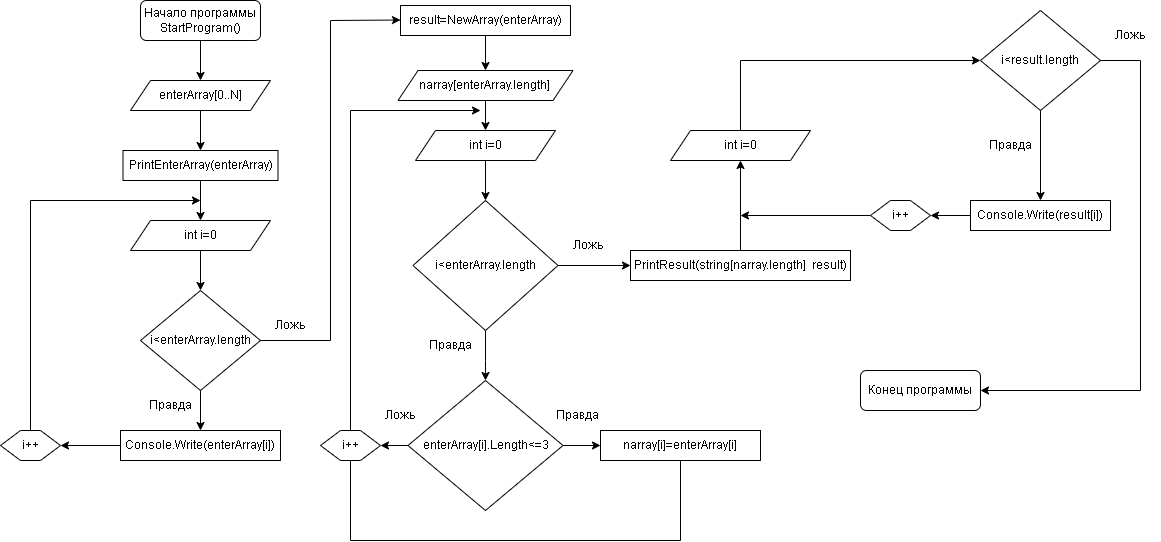

The diagram above was exported from draw.io. Its source (the exported page's mxGraphModel, read from the mxfile embedded in the PNG):
<mxGraphModel dx="1421" dy="764" grid="1" gridSize="10" guides="1" tooltips="1" connect="1" arrows="1" fold="1" page="1" pageScale="1" pageWidth="827" pageHeight="1169" math="0" shadow="0">
  <root>
    <mxCell id="WIyWlLk6GJQsqaUBKTNV-0" />
    <mxCell id="WIyWlLk6GJQsqaUBKTNV-1" parent="WIyWlLk6GJQsqaUBKTNV-0" />
    <mxCell id="ysczZiY_bE_IA1VYQahu-2" style="edgeStyle=orthogonalEdgeStyle;rounded=0;orthogonalLoop=1;jettySize=auto;html=1;entryX=0.5;entryY=0;entryDx=0;entryDy=0;" edge="1" parent="WIyWlLk6GJQsqaUBKTNV-1" source="ysczZiY_bE_IA1VYQahu-0" target="ysczZiY_bE_IA1VYQahu-1">
      <mxGeometry relative="1" as="geometry" />
    </mxCell>
    <mxCell id="ysczZiY_bE_IA1VYQahu-0" value="Начало программы&lt;br&gt;StartProgram()" style="rounded=1;whiteSpace=wrap;html=1;" vertex="1" parent="WIyWlLk6GJQsqaUBKTNV-1">
      <mxGeometry x="360" y="40" width="120" height="40" as="geometry" />
    </mxCell>
    <mxCell id="ysczZiY_bE_IA1VYQahu-10" style="edgeStyle=orthogonalEdgeStyle;rounded=0;orthogonalLoop=1;jettySize=auto;html=1;entryX=0.5;entryY=0;entryDx=0;entryDy=0;" edge="1" parent="WIyWlLk6GJQsqaUBKTNV-1" source="ysczZiY_bE_IA1VYQahu-1" target="ysczZiY_bE_IA1VYQahu-9">
      <mxGeometry relative="1" as="geometry" />
    </mxCell>
    <mxCell id="ysczZiY_bE_IA1VYQahu-1" value="enterArray[0..N]" style="shape=parallelogram;perimeter=parallelogramPerimeter;whiteSpace=wrap;html=1;fixedSize=1;" vertex="1" parent="WIyWlLk6GJQsqaUBKTNV-1">
      <mxGeometry x="350" y="120" width="140" height="30" as="geometry" />
    </mxCell>
    <mxCell id="ysczZiY_bE_IA1VYQahu-13" style="edgeStyle=orthogonalEdgeStyle;rounded=0;orthogonalLoop=1;jettySize=auto;html=1;entryX=0.5;entryY=0;entryDx=0;entryDy=0;" edge="1" parent="WIyWlLk6GJQsqaUBKTNV-1" source="ysczZiY_bE_IA1VYQahu-9">
      <mxGeometry relative="1" as="geometry">
        <mxPoint x="420" y="260" as="targetPoint" />
      </mxGeometry>
    </mxCell>
    <mxCell id="ysczZiY_bE_IA1VYQahu-9" value="PrintEnterArray(enterArray)" style="rounded=0;whiteSpace=wrap;html=1;" vertex="1" parent="WIyWlLk6GJQsqaUBKTNV-1">
      <mxGeometry x="342.5" y="190" width="155" height="30" as="geometry" />
    </mxCell>
    <mxCell id="ysczZiY_bE_IA1VYQahu-15" style="edgeStyle=orthogonalEdgeStyle;rounded=0;orthogonalLoop=1;jettySize=auto;html=1;entryX=0.5;entryY=0;entryDx=0;entryDy=0;" edge="1" parent="WIyWlLk6GJQsqaUBKTNV-1" target="ysczZiY_bE_IA1VYQahu-14">
      <mxGeometry relative="1" as="geometry">
        <mxPoint x="420" y="290" as="sourcePoint" />
      </mxGeometry>
    </mxCell>
    <mxCell id="ysczZiY_bE_IA1VYQahu-17" style="edgeStyle=orthogonalEdgeStyle;rounded=0;orthogonalLoop=1;jettySize=auto;html=1;entryX=0.5;entryY=0;entryDx=0;entryDy=0;" edge="1" parent="WIyWlLk6GJQsqaUBKTNV-1" source="ysczZiY_bE_IA1VYQahu-14" target="ysczZiY_bE_IA1VYQahu-16">
      <mxGeometry relative="1" as="geometry" />
    </mxCell>
    <mxCell id="ysczZiY_bE_IA1VYQahu-14" value="i&amp;lt;enterArray.length" style="rhombus;whiteSpace=wrap;html=1;" vertex="1" parent="WIyWlLk6GJQsqaUBKTNV-1">
      <mxGeometry x="360" y="330" width="120" height="100" as="geometry" />
    </mxCell>
    <mxCell id="ysczZiY_bE_IA1VYQahu-24" style="edgeStyle=orthogonalEdgeStyle;rounded=0;orthogonalLoop=1;jettySize=auto;html=1;entryX=1;entryY=0.5;entryDx=0;entryDy=0;" edge="1" parent="WIyWlLk6GJQsqaUBKTNV-1" source="ysczZiY_bE_IA1VYQahu-16" target="ysczZiY_bE_IA1VYQahu-23">
      <mxGeometry relative="1" as="geometry" />
    </mxCell>
    <mxCell id="ysczZiY_bE_IA1VYQahu-16" value="Console.Write(enterArray[i])" style="rounded=0;whiteSpace=wrap;html=1;" vertex="1" parent="WIyWlLk6GJQsqaUBKTNV-1">
      <mxGeometry x="340" y="470" width="160" height="30" as="geometry" />
    </mxCell>
    <mxCell id="ysczZiY_bE_IA1VYQahu-23" value="i++" style="shape=hexagon;perimeter=hexagonPerimeter2;whiteSpace=wrap;html=1;fixedSize=1;" vertex="1" parent="WIyWlLk6GJQsqaUBKTNV-1">
      <mxGeometry x="220" y="470" width="60" height="30" as="geometry" />
    </mxCell>
    <mxCell id="ysczZiY_bE_IA1VYQahu-26" value="" style="endArrow=classic;html=1;rounded=0;" edge="1" parent="WIyWlLk6GJQsqaUBKTNV-1">
      <mxGeometry width="50" height="50" relative="1" as="geometry">
        <mxPoint x="250" y="240" as="sourcePoint" />
        <mxPoint x="420" y="240" as="targetPoint" />
      </mxGeometry>
    </mxCell>
    <mxCell id="ysczZiY_bE_IA1VYQahu-32" style="edgeStyle=orthogonalEdgeStyle;rounded=0;orthogonalLoop=1;jettySize=auto;html=1;entryX=0.5;entryY=0;entryDx=0;entryDy=0;" edge="1" parent="WIyWlLk6GJQsqaUBKTNV-1" source="ysczZiY_bE_IA1VYQahu-27" target="ysczZiY_bE_IA1VYQahu-31">
      <mxGeometry relative="1" as="geometry" />
    </mxCell>
    <mxCell id="ysczZiY_bE_IA1VYQahu-27" value="result=NewArray(enterArray)" style="rounded=0;whiteSpace=wrap;html=1;" vertex="1" parent="WIyWlLk6GJQsqaUBKTNV-1">
      <mxGeometry x="620" y="45" width="170" height="30" as="geometry" />
    </mxCell>
    <mxCell id="ysczZiY_bE_IA1VYQahu-28" value="int i=0" style="shape=parallelogram;perimeter=parallelogramPerimeter;whiteSpace=wrap;html=1;fixedSize=1;" vertex="1" parent="WIyWlLk6GJQsqaUBKTNV-1">
      <mxGeometry x="350" y="260" width="140" height="30" as="geometry" />
    </mxCell>
    <mxCell id="ysczZiY_bE_IA1VYQahu-30" value="" style="endArrow=classic;html=1;rounded=0;" edge="1" parent="WIyWlLk6GJQsqaUBKTNV-1">
      <mxGeometry width="50" height="50" relative="1" as="geometry">
        <mxPoint x="550" y="60" as="sourcePoint" />
        <mxPoint x="620" y="59.5" as="targetPoint" />
      </mxGeometry>
    </mxCell>
    <mxCell id="ysczZiY_bE_IA1VYQahu-34" style="edgeStyle=orthogonalEdgeStyle;rounded=0;orthogonalLoop=1;jettySize=auto;html=1;entryX=0.5;entryY=0;entryDx=0;entryDy=0;" edge="1" parent="WIyWlLk6GJQsqaUBKTNV-1" source="ysczZiY_bE_IA1VYQahu-31" target="ysczZiY_bE_IA1VYQahu-33">
      <mxGeometry relative="1" as="geometry" />
    </mxCell>
    <mxCell id="ysczZiY_bE_IA1VYQahu-31" value="narray[enterArray.length]&amp;nbsp;" style="shape=parallelogram;perimeter=parallelogramPerimeter;whiteSpace=wrap;html=1;fixedSize=1;" vertex="1" parent="WIyWlLk6GJQsqaUBKTNV-1">
      <mxGeometry x="617.5" y="110" width="175" height="30" as="geometry" />
    </mxCell>
    <mxCell id="ysczZiY_bE_IA1VYQahu-35" style="edgeStyle=orthogonalEdgeStyle;rounded=0;orthogonalLoop=1;jettySize=auto;html=1;" edge="1" parent="WIyWlLk6GJQsqaUBKTNV-1" source="ysczZiY_bE_IA1VYQahu-33">
      <mxGeometry relative="1" as="geometry">
        <mxPoint x="705" y="240" as="targetPoint" />
      </mxGeometry>
    </mxCell>
    <mxCell id="ysczZiY_bE_IA1VYQahu-33" value="int i=0" style="shape=parallelogram;perimeter=parallelogramPerimeter;whiteSpace=wrap;html=1;fixedSize=1;" vertex="1" parent="WIyWlLk6GJQsqaUBKTNV-1">
      <mxGeometry x="635" y="170" width="140" height="30" as="geometry" />
    </mxCell>
    <mxCell id="ysczZiY_bE_IA1VYQahu-38" style="edgeStyle=orthogonalEdgeStyle;rounded=0;orthogonalLoop=1;jettySize=auto;html=1;" edge="1" parent="WIyWlLk6GJQsqaUBKTNV-1" source="ysczZiY_bE_IA1VYQahu-36">
      <mxGeometry relative="1" as="geometry">
        <mxPoint x="705" y="420" as="targetPoint" />
        <Array as="points">
          <mxPoint x="705" y="400" />
          <mxPoint x="705" y="400" />
        </Array>
      </mxGeometry>
    </mxCell>
    <mxCell id="ysczZiY_bE_IA1VYQahu-58" style="edgeStyle=orthogonalEdgeStyle;rounded=0;orthogonalLoop=1;jettySize=auto;html=1;entryX=0;entryY=0.5;entryDx=0;entryDy=0;" edge="1" parent="WIyWlLk6GJQsqaUBKTNV-1" source="ysczZiY_bE_IA1VYQahu-36" target="ysczZiY_bE_IA1VYQahu-56">
      <mxGeometry relative="1" as="geometry" />
    </mxCell>
    <mxCell id="ysczZiY_bE_IA1VYQahu-36" value="i&amp;lt;enterArray.length" style="rhombus;whiteSpace=wrap;html=1;" vertex="1" parent="WIyWlLk6GJQsqaUBKTNV-1">
      <mxGeometry x="632.5" y="240" width="145" height="130" as="geometry" />
    </mxCell>
    <mxCell id="ysczZiY_bE_IA1VYQahu-43" style="edgeStyle=orthogonalEdgeStyle;rounded=0;orthogonalLoop=1;jettySize=auto;html=1;" edge="1" parent="WIyWlLk6GJQsqaUBKTNV-1" source="ysczZiY_bE_IA1VYQahu-37">
      <mxGeometry relative="1" as="geometry">
        <mxPoint x="600" y="485" as="targetPoint" />
      </mxGeometry>
    </mxCell>
    <mxCell id="ysczZiY_bE_IA1VYQahu-51" value="" style="edgeStyle=orthogonalEdgeStyle;rounded=0;orthogonalLoop=1;jettySize=auto;html=1;" edge="1" parent="WIyWlLk6GJQsqaUBKTNV-1" source="ysczZiY_bE_IA1VYQahu-37" target="ysczZiY_bE_IA1VYQahu-40">
      <mxGeometry relative="1" as="geometry" />
    </mxCell>
    <mxCell id="ysczZiY_bE_IA1VYQahu-37" value="enterArray[i].Length&amp;lt;=3" style="rhombus;whiteSpace=wrap;html=1;" vertex="1" parent="WIyWlLk6GJQsqaUBKTNV-1">
      <mxGeometry x="627.5" y="420" width="155" height="130" as="geometry" />
    </mxCell>
    <mxCell id="ysczZiY_bE_IA1VYQahu-40" value="narray[i]=enterArray[i]" style="rounded=0;whiteSpace=wrap;html=1;" vertex="1" parent="WIyWlLk6GJQsqaUBKTNV-1">
      <mxGeometry x="820" y="470" width="160" height="30" as="geometry" />
    </mxCell>
    <mxCell id="ysczZiY_bE_IA1VYQahu-42" value="i++" style="shape=hexagon;perimeter=hexagonPerimeter2;whiteSpace=wrap;html=1;fixedSize=1;" vertex="1" parent="WIyWlLk6GJQsqaUBKTNV-1">
      <mxGeometry x="540" y="470" width="60" height="30" as="geometry" />
    </mxCell>
    <mxCell id="ysczZiY_bE_IA1VYQahu-48" value="" style="endArrow=classic;html=1;rounded=0;" edge="1" parent="WIyWlLk6GJQsqaUBKTNV-1">
      <mxGeometry width="50" height="50" relative="1" as="geometry">
        <mxPoint x="570" y="150" as="sourcePoint" />
        <mxPoint x="700" y="150" as="targetPoint" />
      </mxGeometry>
    </mxCell>
    <mxCell id="ysczZiY_bE_IA1VYQahu-52" value="" style="endArrow=none;html=1;rounded=0;entryX=0.5;entryY=1;entryDx=0;entryDy=0;" edge="1" parent="WIyWlLk6GJQsqaUBKTNV-1" target="ysczZiY_bE_IA1VYQahu-40">
      <mxGeometry width="50" height="50" relative="1" as="geometry">
        <mxPoint x="900" y="580" as="sourcePoint" />
        <mxPoint x="800" y="320" as="targetPoint" />
      </mxGeometry>
    </mxCell>
    <mxCell id="ysczZiY_bE_IA1VYQahu-53" value="" style="endArrow=none;html=1;rounded=0;" edge="1" parent="WIyWlLk6GJQsqaUBKTNV-1">
      <mxGeometry width="50" height="50" relative="1" as="geometry">
        <mxPoint x="570" y="580" as="sourcePoint" />
        <mxPoint x="900" y="580" as="targetPoint" />
      </mxGeometry>
    </mxCell>
    <mxCell id="ysczZiY_bE_IA1VYQahu-55" value="" style="endArrow=none;html=1;rounded=0;entryX=0.5;entryY=1;entryDx=0;entryDy=0;" edge="1" parent="WIyWlLk6GJQsqaUBKTNV-1" target="ysczZiY_bE_IA1VYQahu-42">
      <mxGeometry width="50" height="50" relative="1" as="geometry">
        <mxPoint x="570" y="580" as="sourcePoint" />
        <mxPoint x="800" y="320" as="targetPoint" />
      </mxGeometry>
    </mxCell>
    <mxCell id="ysczZiY_bE_IA1VYQahu-60" value="" style="edgeStyle=orthogonalEdgeStyle;rounded=0;orthogonalLoop=1;jettySize=auto;html=1;" edge="1" parent="WIyWlLk6GJQsqaUBKTNV-1" source="ysczZiY_bE_IA1VYQahu-56" target="ysczZiY_bE_IA1VYQahu-59">
      <mxGeometry relative="1" as="geometry" />
    </mxCell>
    <mxCell id="ysczZiY_bE_IA1VYQahu-56" value="PrintResult(string[narray.length]&amp;nbsp; result)" style="rounded=0;whiteSpace=wrap;html=1;" vertex="1" parent="WIyWlLk6GJQsqaUBKTNV-1">
      <mxGeometry x="850" y="290" width="220" height="30" as="geometry" />
    </mxCell>
    <mxCell id="ysczZiY_bE_IA1VYQahu-59" value="int i=0" style="shape=parallelogram;perimeter=parallelogramPerimeter;whiteSpace=wrap;html=1;fixedSize=1;" vertex="1" parent="WIyWlLk6GJQsqaUBKTNV-1">
      <mxGeometry x="890" y="170" width="140" height="30" as="geometry" />
    </mxCell>
    <mxCell id="ysczZiY_bE_IA1VYQahu-66" style="edgeStyle=orthogonalEdgeStyle;rounded=0;orthogonalLoop=1;jettySize=auto;html=1;entryX=0.5;entryY=0;entryDx=0;entryDy=0;" edge="1" parent="WIyWlLk6GJQsqaUBKTNV-1" source="ysczZiY_bE_IA1VYQahu-62" target="ysczZiY_bE_IA1VYQahu-65">
      <mxGeometry relative="1" as="geometry" />
    </mxCell>
    <mxCell id="ysczZiY_bE_IA1VYQahu-62" value="i&amp;lt;result.length" style="rhombus;whiteSpace=wrap;html=1;" vertex="1" parent="WIyWlLk6GJQsqaUBKTNV-1">
      <mxGeometry x="1200" y="50" width="120" height="100" as="geometry" />
    </mxCell>
    <mxCell id="ysczZiY_bE_IA1VYQahu-64" value="" style="endArrow=classic;html=1;rounded=0;entryX=0;entryY=0.5;entryDx=0;entryDy=0;" edge="1" parent="WIyWlLk6GJQsqaUBKTNV-1" target="ysczZiY_bE_IA1VYQahu-62">
      <mxGeometry width="50" height="50" relative="1" as="geometry">
        <mxPoint x="960" y="100" as="sourcePoint" />
        <mxPoint x="800" y="300" as="targetPoint" />
      </mxGeometry>
    </mxCell>
    <mxCell id="ysczZiY_bE_IA1VYQahu-69" style="edgeStyle=orthogonalEdgeStyle;rounded=0;orthogonalLoop=1;jettySize=auto;html=1;" edge="1" parent="WIyWlLk6GJQsqaUBKTNV-1" source="ysczZiY_bE_IA1VYQahu-65" target="ysczZiY_bE_IA1VYQahu-68">
      <mxGeometry relative="1" as="geometry" />
    </mxCell>
    <mxCell id="ysczZiY_bE_IA1VYQahu-65" value="Console.Write(result[i])" style="rounded=0;whiteSpace=wrap;html=1;" vertex="1" parent="WIyWlLk6GJQsqaUBKTNV-1">
      <mxGeometry x="1190" y="240" width="140" height="30" as="geometry" />
    </mxCell>
    <mxCell id="ysczZiY_bE_IA1VYQahu-70" style="edgeStyle=orthogonalEdgeStyle;rounded=0;orthogonalLoop=1;jettySize=auto;html=1;" edge="1" parent="WIyWlLk6GJQsqaUBKTNV-1" source="ysczZiY_bE_IA1VYQahu-68">
      <mxGeometry relative="1" as="geometry">
        <mxPoint x="960" y="255" as="targetPoint" />
      </mxGeometry>
    </mxCell>
    <mxCell id="ysczZiY_bE_IA1VYQahu-68" value="i++" style="shape=hexagon;perimeter=hexagonPerimeter2;whiteSpace=wrap;html=1;fixedSize=1;" vertex="1" parent="WIyWlLk6GJQsqaUBKTNV-1">
      <mxGeometry x="1090" y="240" width="60" height="30" as="geometry" />
    </mxCell>
    <mxCell id="ysczZiY_bE_IA1VYQahu-72" value="Конец программы" style="rounded=1;whiteSpace=wrap;html=1;" vertex="1" parent="WIyWlLk6GJQsqaUBKTNV-1">
      <mxGeometry x="1080" y="410" width="120" height="40" as="geometry" />
    </mxCell>
    <mxCell id="ysczZiY_bE_IA1VYQahu-73" value="" style="endArrow=classic;html=1;rounded=0;entryX=1;entryY=0.5;entryDx=0;entryDy=0;" edge="1" parent="WIyWlLk6GJQsqaUBKTNV-1" target="ysczZiY_bE_IA1VYQahu-72">
      <mxGeometry width="50" height="50" relative="1" as="geometry">
        <mxPoint x="1360" y="430" as="sourcePoint" />
        <mxPoint x="900" y="350" as="targetPoint" />
      </mxGeometry>
    </mxCell>
    <mxCell id="ysczZiY_bE_IA1VYQahu-74" value="Правда" style="text;html=1;strokeColor=none;fillColor=none;align=center;verticalAlign=middle;whiteSpace=wrap;rounded=0;" vertex="1" parent="WIyWlLk6GJQsqaUBKTNV-1">
      <mxGeometry x="640" y="370" width="60" height="30" as="geometry" />
    </mxCell>
    <mxCell id="ysczZiY_bE_IA1VYQahu-75" value="Ложь" style="text;html=1;strokeColor=none;fillColor=none;align=center;verticalAlign=middle;whiteSpace=wrap;rounded=0;" vertex="1" parent="WIyWlLk6GJQsqaUBKTNV-1">
      <mxGeometry x="777.5" y="270" width="60" height="30" as="geometry" />
    </mxCell>
    <mxCell id="ysczZiY_bE_IA1VYQahu-76" value="Правда" style="text;html=1;strokeColor=none;fillColor=none;align=center;verticalAlign=middle;whiteSpace=wrap;rounded=0;" vertex="1" parent="WIyWlLk6GJQsqaUBKTNV-1">
      <mxGeometry x="767" y="440" width="60" height="30" as="geometry" />
    </mxCell>
    <mxCell id="ysczZiY_bE_IA1VYQahu-77" value="Ложь" style="text;html=1;strokeColor=none;fillColor=none;align=center;verticalAlign=middle;whiteSpace=wrap;rounded=0;" vertex="1" parent="WIyWlLk6GJQsqaUBKTNV-1">
      <mxGeometry x="590" y="440" width="60" height="30" as="geometry" />
    </mxCell>
    <mxCell id="ysczZiY_bE_IA1VYQahu-78" value="Ложь" style="text;html=1;strokeColor=none;fillColor=none;align=center;verticalAlign=middle;whiteSpace=wrap;rounded=0;" vertex="1" parent="WIyWlLk6GJQsqaUBKTNV-1">
      <mxGeometry x="480" y="350" width="60" height="30" as="geometry" />
    </mxCell>
    <mxCell id="ysczZiY_bE_IA1VYQahu-79" value="Правда" style="text;html=1;strokeColor=none;fillColor=none;align=center;verticalAlign=middle;whiteSpace=wrap;rounded=0;" vertex="1" parent="WIyWlLk6GJQsqaUBKTNV-1">
      <mxGeometry x="360" y="430" width="60" height="30" as="geometry" />
    </mxCell>
    <mxCell id="ysczZiY_bE_IA1VYQahu-80" value="Правда" style="text;html=1;strokeColor=none;fillColor=none;align=center;verticalAlign=middle;whiteSpace=wrap;rounded=0;" vertex="1" parent="WIyWlLk6GJQsqaUBKTNV-1">
      <mxGeometry x="1200" y="170" width="60" height="30" as="geometry" />
    </mxCell>
    <mxCell id="ysczZiY_bE_IA1VYQahu-81" value="Ложь" style="text;html=1;strokeColor=none;fillColor=none;align=center;verticalAlign=middle;whiteSpace=wrap;rounded=0;" vertex="1" parent="WIyWlLk6GJQsqaUBKTNV-1">
      <mxGeometry x="1320" y="60" width="60" height="30" as="geometry" />
    </mxCell>
    <mxCell id="ysczZiY_bE_IA1VYQahu-83" value="" style="endArrow=none;html=1;rounded=0;" edge="1" parent="WIyWlLk6GJQsqaUBKTNV-1">
      <mxGeometry width="50" height="50" relative="1" as="geometry">
        <mxPoint x="550" y="380" as="sourcePoint" />
        <mxPoint x="550" y="60" as="targetPoint" />
      </mxGeometry>
    </mxCell>
    <mxCell id="ysczZiY_bE_IA1VYQahu-84" value="" style="endArrow=none;html=1;rounded=0;exitX=0;exitY=1;exitDx=0;exitDy=0;" edge="1" parent="WIyWlLk6GJQsqaUBKTNV-1" source="ysczZiY_bE_IA1VYQahu-78">
      <mxGeometry width="50" height="50" relative="1" as="geometry">
        <mxPoint x="850" y="400" as="sourcePoint" />
        <mxPoint x="550" y="380" as="targetPoint" />
      </mxGeometry>
    </mxCell>
    <mxCell id="ysczZiY_bE_IA1VYQahu-85" value="" style="endArrow=none;html=1;rounded=0;entryX=0.5;entryY=0;entryDx=0;entryDy=0;" edge="1" parent="WIyWlLk6GJQsqaUBKTNV-1" target="ysczZiY_bE_IA1VYQahu-23">
      <mxGeometry width="50" height="50" relative="1" as="geometry">
        <mxPoint x="250" y="240" as="sourcePoint" />
        <mxPoint x="258" y="470" as="targetPoint" />
      </mxGeometry>
    </mxCell>
    <mxCell id="ysczZiY_bE_IA1VYQahu-86" value="" style="endArrow=none;html=1;rounded=0;" edge="1" parent="WIyWlLk6GJQsqaUBKTNV-1" target="ysczZiY_bE_IA1VYQahu-42">
      <mxGeometry width="50" height="50" relative="1" as="geometry">
        <mxPoint x="570" y="150" as="sourcePoint" />
        <mxPoint x="900" y="350" as="targetPoint" />
      </mxGeometry>
    </mxCell>
    <mxCell id="ysczZiY_bE_IA1VYQahu-87" value="" style="endArrow=none;html=1;rounded=0;exitX=0.5;exitY=0;exitDx=0;exitDy=0;" edge="1" parent="WIyWlLk6GJQsqaUBKTNV-1" source="ysczZiY_bE_IA1VYQahu-59">
      <mxGeometry width="50" height="50" relative="1" as="geometry">
        <mxPoint x="850" y="400" as="sourcePoint" />
        <mxPoint x="960" y="100" as="targetPoint" />
      </mxGeometry>
    </mxCell>
    <mxCell id="ysczZiY_bE_IA1VYQahu-88" value="" style="endArrow=none;html=1;rounded=0;exitX=1;exitY=0.5;exitDx=0;exitDy=0;" edge="1" parent="WIyWlLk6GJQsqaUBKTNV-1" source="ysczZiY_bE_IA1VYQahu-62">
      <mxGeometry width="50" height="50" relative="1" as="geometry">
        <mxPoint x="850" y="400" as="sourcePoint" />
        <mxPoint x="1360" y="100" as="targetPoint" />
      </mxGeometry>
    </mxCell>
    <mxCell id="ysczZiY_bE_IA1VYQahu-89" value="" style="endArrow=none;html=1;rounded=0;" edge="1" parent="WIyWlLk6GJQsqaUBKTNV-1">
      <mxGeometry width="50" height="50" relative="1" as="geometry">
        <mxPoint x="1360" y="430" as="sourcePoint" />
        <mxPoint x="1360" y="100" as="targetPoint" />
      </mxGeometry>
    </mxCell>
  </root>
</mxGraphModel>